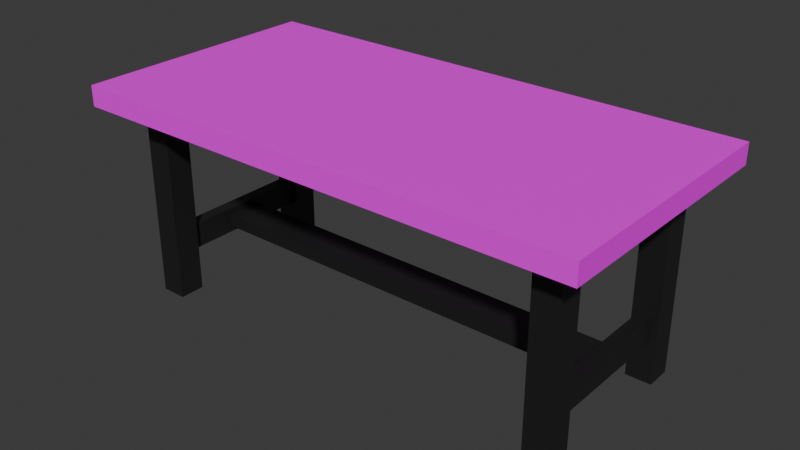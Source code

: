 # Source: Table.blend  (saved by Blender 4.0.36; exported with 4.5.12 LTS)
import bpy
from mathutils import Matrix  # noqa: F401  (used for matrix-valued properties, if any)

bpy.ops.wm.read_factory_settings(use_empty=True)
scene = bpy.context.scene
scene.name = 'Scene'

# ---- collections
col_collection = bpy.data.collections.new('Collection'); scene.collection.children.link(col_collection)

# ---- images (referenced by path relative to the original .blend; pixels are not part of the script)
import os
ASSET_DIR = os.environ.get("B2B_ASSET_DIR", "")  # directory of the original .blend (textures are referenced by path, not embedded)
HERE = os.path.dirname(os.path.abspath(__file__))  # packed textures are extracted next to this script under _unpacked/

def load_image(name, relpath, width, height, colorspace="sRGB"):
    """Load a texture the original file referenced (path relative to the .blend, or extracted next to this script)."""
    p = next((c for c in (os.path.join(HERE, relpath), os.path.join(ASSET_DIR, relpath)) if relpath and os.path.exists(c)), "")
    if p:
        img = bpy.data.images.load(p, check_existing=True)
        img.name = name
    else:  # same state as the original file: an image datablock whose file is absent (Cycles renders it pink)
        img = bpy.data.images.new(name, width, height)
        img.source = "FILE"
        img.filepath = "//" + (relpath or name)
    img.colorspace_settings.name = colorspace
    return img
img_imgonline_com_ua_textureseamless_ne2zgv78hbb_png = load_image('imgonline-com-ua-TextureSeamless-nE2zGv78HbB.png', 'imgonline-com-ua-TextureSeamless-nE2zGv78HbB.png', 1024, 1024, 'sRGB')

# ---- materials (node trees are filled in below, after node groups)
mat_material = bpy.data.materials.new('Material')
mat_material.alpha_threshold = 0.0
mat_material.use_transparent_shadow = False
mat_material.roughness = 0.5
mat_material.line_color = (0.0, 0.0, 0.0, 1.0)
mat_material_002 = bpy.data.materials.new('Material.002')
mat_material_002.use_transparent_shadow = False

# ---- material node trees
mat_material.use_nodes = True; mat_material.node_tree.nodes.clear()
_N = mat_material.node_tree.nodes; _L = mat_material.node_tree.links
n0 = _N.new('ShaderNodeOutputMaterial'); n0.name = 'Material Output'; n0.location = (300, 300)
n1 = _N.new('ShaderNodeBsdfPrincipled'); n1.name = 'Principled BSDF'; n1.location = (10, 300)
n1.inputs[3].default_value = 1.45
n1.inputs[13].default_value = 0.05118
n2 = _N.new('ShaderNodeTexImage'); n2.name = 'Image Texture'; n2.location = (-280, 280)
n2.image = img_imgonline_com_ua_textureseamless_ne2zgv78hbb_png
n2.projection = 'BOX'
_L.new(n1.outputs[0], n0.inputs[0])
_L.new(n2.outputs[0], n1.inputs[0])
n0.is_active_output = True
mat_material_002.use_nodes = True; mat_material_002.node_tree.nodes.clear()
_N = mat_material_002.node_tree.nodes; _L = mat_material_002.node_tree.links
n0 = _N.new('ShaderNodeBsdfPrincipled'); n0.name = 'Principled BSDF'; n0.location = (10, 300)
n0.inputs[0].default_value = (0.0113, 0.0113, 0.0113, 1.0)
n0.inputs[3].default_value = 1.45
n0.inputs[13].default_value = 0.7283
n1 = _N.new('ShaderNodeOutputMaterial'); n1.name = 'Material Output'; n1.location = (300, 300)
_L.new(n0.outputs[0], n1.inputs[0])
n1.is_active_output = True

# ---- world
world_world = bpy.data.worlds.new('World'); scene.world = world_world
world_world.use_nodes = True; world_world.node_tree.nodes.clear()
_N = world_world.node_tree.nodes; _L = world_world.node_tree.links
n0 = _N.new('ShaderNodeOutputWorld'); n0.name = 'World Output'; n0.location = (300, 300)
n1 = _N.new('ShaderNodeBackground'); n1.name = 'Background'; n1.location = (10, 300)
n1.inputs[0].default_value = (0.05088, 0.05088, 0.05088, 1.0)
_L.new(n1.outputs[0], n0.inputs[0])
n0.is_active_output = True
world_world.color = (0.05088, 0.05088, 0.05088)
world_world.use_sun_shadow = False
world_world.sun_shadow_jitter_overblur = 0.0

# ---- meshes
me_cube = bpy.data.meshes.new('Cube')
me_cube.from_pydata([(1.0, 1.0, 1.0), (1.0, 1.0, -1.0), (1.0, -1.0, 1.0), (1.0, -1.0, -1.0), (-1.0, 1.0, 1.0), (-1.0, 1.0, -1.0), (-1.0, -1.0, 1.0), (-1.0, -1.0, -1.0)], [], [(0, 4, 6, 2), (3, 2, 6, 7), (7, 6, 4, 5), (5, 1, 3, 7), (1, 0, 2, 3), (5, 4, 0, 1)])
_uv = me_cube.uv_layers.new(name='UVMap')
_uv.uv.foreach_set('vector', [0.0008813, 0.04634, 0.9967, 0.04634, 0.9967, 0.9774, 0.0008813, 0.9774, 0.9014, 0.8537, 0.1065, 0.8548, 0.1054, 0.1115, 0.9003, 0.1105, 0.6898, 0.3239, 0.3333, 0.3239, 0.3333, 0.03249, 0.6898, 0.03249, 0.6898, 0.3239, 0.6898, 0.6153, 0.3333, 0.6153, 0.3333, 0.3239, 0.0, 0.9675, 0.0, 0.6558, 0.3333, 0.6558, 0.3333, 0.9675, 0.822, 0.8581, 0.2112, 0.85, 0.2198, 0.2788, 0.8307, 0.287])
me_cube.materials.append(mat_material)
me_cube.use_mirror_vertex_groups = False
me_cube.update()
me_cube_001 = bpy.data.meshes.new('Cube.001')
me_cube_001.from_pydata([(-1.0, -1.0, -1.0), (-1.0, -1.0, 1.0), (-1.0, 1.0, -1.0), (-1.0, 1.0, 1.0), (1.0, -1.0, -1.0), (1.0, -1.0, 1.0), (1.0, 1.0, -1.0), (1.0, 1.0, 1.0)], [], [(0, 1, 3, 2), (2, 3, 7, 6), (6, 7, 5, 4), (4, 5, 1, 0), (2, 6, 4, 0), (7, 3, 1, 5)])
_uv = me_cube_001.uv_layers.new(name='UVMap')
_uv.uv.foreach_set('vector', [0.375, 0.0, 0.625, 0.0, 0.625, 0.25, 0.375, 0.25, 0.375, 0.25, 0.625, 0.25, 0.625, 0.5, 0.375, 0.5, 0.375, 0.5, 0.625, 0.5, 0.625, 0.75, 0.375, 0.75, 0.375, 0.75, 0.625, 0.75, 0.625, 1.0, 0.375, 1.0, 0.125, 0.5, 0.375, 0.5, 0.375, 0.75, 0.125, 0.75, 0.625, 0.5, 0.875, 0.5, 0.875, 0.75, 0.625, 0.75])
me_cube_001.materials.append(mat_material_002)
me_cube_001.update()
me_cube_002 = bpy.data.meshes.new('Cube.002')
me_cube_002.from_pydata([(-1.0, -1.0, -1.0), (-1.0, -1.0, 1.0), (-1.0, 1.0, -1.0), (-1.0, 1.0, 1.0), (1.0, -1.0, -1.0), (1.0, -1.0, 1.0), (1.0, 1.0, -1.0), (1.0, 1.0, 1.0)], [], [(0, 1, 3, 2), (2, 3, 7, 6), (6, 7, 5, 4), (4, 5, 1, 0), (2, 6, 4, 0), (7, 3, 1, 5)])
_uv = me_cube_002.uv_layers.new(name='UVMap')
_uv.uv.foreach_set('vector', [0.375, 0.0, 0.625, 0.0, 0.625, 0.25, 0.375, 0.25, 0.375, 0.25, 0.625, 0.25, 0.625, 0.5, 0.375, 0.5, 0.375, 0.5, 0.625, 0.5, 0.625, 0.75, 0.375, 0.75, 0.375, 0.75, 0.625, 0.75, 0.625, 1.0, 0.375, 1.0, 0.125, 0.5, 0.375, 0.5, 0.375, 0.75, 0.125, 0.75, 0.625, 0.5, 0.875, 0.5, 0.875, 0.75, 0.625, 0.75])
me_cube_002.materials.append(mat_material_002)
me_cube_002.update()
me_cube_003 = bpy.data.meshes.new('Cube.003')
me_cube_003.from_pydata([(1.0, 1.0, 1.0), (1.0, 1.0, -1.0), (1.0, -1.0, 1.0), (1.0, -1.0, -1.0), (-1.0, 1.0, 1.0), (-1.0, 1.0, -1.0), (-1.0, -1.0, 1.0), (-1.0, -1.0, -1.0)], [], [(0, 4, 6, 2), (3, 2, 6, 7), (7, 6, 4, 5), (5, 1, 3, 7), (1, 0, 2, 3), (5, 4, 0, 1)])
_uv = me_cube_003.uv_layers.new(name='UVMap')
_uv.uv.foreach_set('vector', [0.625, 0.5, 0.875, 0.5, 0.875, 0.75, 0.625, 0.75, 0.375, 0.75, 0.625, 0.75, 0.625, 1.0, 0.375, 1.0, 0.375, 0.0, 0.625, 0.0, 0.625, 0.25, 0.375, 0.25, 0.125, 0.5, 0.375, 0.5, 0.375, 0.75, 0.125, 0.75, 0.375, 0.5, 0.625, 0.5, 0.625, 0.75, 0.375, 0.75, 0.375, 0.25, 0.625, 0.25, 0.625, 0.5, 0.375, 0.5])
me_cube_003.materials.append(mat_material_002)
me_cube_003.use_mirror_vertex_groups = False
me_cube_003.update()

# ---- objects
ob_table_surface = bpy.data.objects.new('Table Surface', me_cube)
ob_leg = bpy.data.objects.new('Leg', me_cube_001)
ob_side_stretcher = bpy.data.objects.new('Side Stretcher', me_cube_002)
ob_center_stretcher = bpy.data.objects.new('Center Stretcher', me_cube_003)

# ---- transforms, parenting, visibility, modifiers, constraints
ob_table_surface.location = (0.0, 0.0, 0.0)
ob_table_surface.scale = (10.0, 5.0, 0.4)
ob_table_surface.lock_rotations_4d = False
ob_table_surface.empty_display_type = 'ARROWS'
ob_table_surface.lineart.crease_threshold = 0.0
ob_leg.location = (-8.311, -3.169, -4.058)
ob_leg.scale = (0.5, 0.5, 4.0)
_m = ob_leg.modifiers.new('Mirror', 'MIRROR')
_m.use_axis = (True, True, False)
_m.mirror_object = ob_table_surface
ob_side_stretcher.location = (-8.313, 0.0, -5.958)
ob_side_stretcher.scale = (0.25, 3.013, 0.5)
_m = ob_side_stretcher.modifiers.new('Mirror', 'MIRROR')
_m.mirror_object = ob_table_surface
ob_center_stretcher.location = (0.0, 0.0, -5.985)
ob_center_stretcher.scale = (8.411, 0.717, 0.25)
ob_center_stretcher.lock_rotations_4d = False
ob_center_stretcher.empty_display_type = 'ARROWS'
ob_center_stretcher.lineart.crease_threshold = 0.0

# ---- collection membership
col_collection.objects.link(ob_table_surface)
col_collection.objects.link(ob_leg)
col_collection.objects.link(ob_side_stretcher)
col_collection.objects.link(ob_center_stretcher)

# ---- scene / render settings (as saved in the file)
scene.frame_start = 1; scene.frame_end = 250; scene.frame_set(1)
scene.render.engine = 'BLENDER_EEVEE_NEXT'
scene.cycles.sampling_pattern = 'TABULATED_SOBOL'
bpy.context.view_layer.update()

# ---- added for rendering (the .blend has no active camera and no usable light): camera, sun
cam_auto = bpy.data.cameras.new('AutoCamera')
cam_auto.lens = 50.0
cam_auto.sensor_width = 36.0
cam_auto.clip_end = 1000.0
ob_auto_camera = bpy.data.objects.new('AutoCamera', cam_auto)
scene.collection.objects.link(ob_auto_camera)
ob_auto_camera.location = (22.1191, -26.5429, 13.8665)
ob_auto_camera.rotation_euler = (1.09748, -7.21219e-08, 0.694738)
scene.camera = ob_auto_camera
light_auto_sun = bpy.data.lights.new('AutoSun', 'SUN')
light_auto_sun.energy = 3.0
light_auto_sun.angle = 0.0523599
ob_auto_sun = bpy.data.objects.new('AutoSun', light_auto_sun)
scene.collection.objects.link(ob_auto_sun)
ob_auto_sun.rotation_euler = (0.872665, 0.174533, 0.523599)
bpy.context.view_layer.update()
